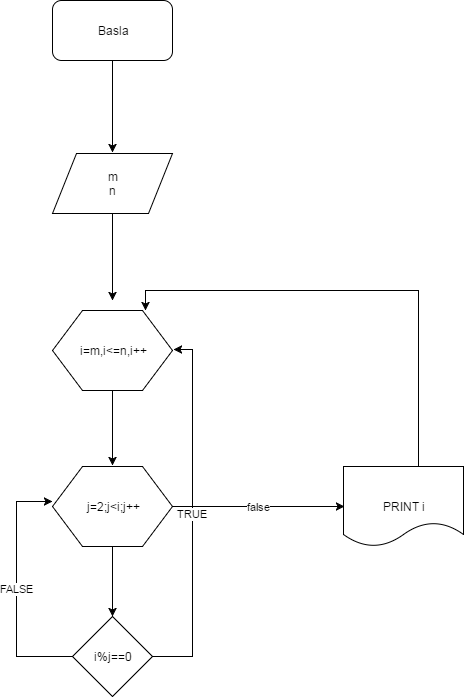

The diagram above was exported from draw.io. Its source (the exported page's mxGraphModel, read from the mxfile embedded in the PNG):
<mxGraphModel dx="472" dy="457" grid="0" gridSize="10" guides="1" tooltips="1" connect="0" arrows="1" fold="1" page="0" pageScale="1.5" pageWidth="826" pageHeight="1169" background="none" math="0" shadow="0">
  <root>
    <mxCell id="0" style=";html=1;" />
    <mxCell id="1" style=";html=1;" parent="0" />
    <mxCell id="67" style="edgeStyle=orthogonalEdgeStyle;rounded=0;html=1;jettySize=auto;orthogonalLoop=1;" edge="1" parent="1" source="66">
      <mxGeometry relative="1" as="geometry">
        <mxPoint x="512" y="202" as="targetPoint" />
      </mxGeometry>
    </mxCell>
    <mxCell id="66" value="Basla" style="rounded=1;whiteSpace=wrap;html=1;" vertex="1" parent="1">
      <mxGeometry x="452" y="50" width="120" height="60" as="geometry" />
    </mxCell>
    <mxCell id="69" style="edgeStyle=orthogonalEdgeStyle;rounded=0;html=1;jettySize=auto;orthogonalLoop=1;" edge="1" parent="1" source="68">
      <mxGeometry relative="1" as="geometry">
        <mxPoint x="512" y="350" as="targetPoint" />
      </mxGeometry>
    </mxCell>
    <mxCell id="68" value="m&lt;div&gt;n&lt;/div&gt;" style="shape=parallelogram;whiteSpace=wrap;html=1;" vertex="1" parent="1">
      <mxGeometry x="452" y="203" width="120" height="60" as="geometry" />
    </mxCell>
    <mxCell id="71" style="edgeStyle=orthogonalEdgeStyle;rounded=0;html=1;jettySize=auto;orthogonalLoop=1;" edge="1" parent="1" source="70">
      <mxGeometry relative="1" as="geometry">
        <mxPoint x="512" y="515" as="targetPoint" />
      </mxGeometry>
    </mxCell>
    <mxCell id="70" value="i=m,i&amp;lt;=n,i++" style="shape=hexagon;perimeter=hexagonPerimeter;whiteSpace=wrap;html=1;" vertex="1" parent="1">
      <mxGeometry x="452" y="360" width="120" height="80" as="geometry" />
    </mxCell>
    <mxCell id="77" style="edgeStyle=orthogonalEdgeStyle;rounded=0;html=1;jettySize=auto;orthogonalLoop=1;" edge="1" parent="1" source="72" target="75">
      <mxGeometry relative="1" as="geometry" />
    </mxCell>
    <mxCell id="80" value="false" style="edgeStyle=orthogonalEdgeStyle;rounded=0;html=1;jettySize=auto;orthogonalLoop=1;" edge="1" parent="1" source="72">
      <mxGeometry relative="1" as="geometry">
        <mxPoint x="744" y="556" as="targetPoint" />
        <Array as="points">
          <mxPoint x="605" y="556" />
          <mxPoint x="605" y="556" />
        </Array>
      </mxGeometry>
    </mxCell>
    <mxCell id="72" value="j=2;j&amp;lt;i;j++" style="shape=hexagon;perimeter=hexagonPerimeter;whiteSpace=wrap;html=1;" vertex="1" parent="1">
      <mxGeometry x="452" y="516" width="120" height="80" as="geometry" />
    </mxCell>
    <mxCell id="78" value="FALSE" style="edgeStyle=orthogonalEdgeStyle;rounded=0;html=1;entryX=0;entryY=0.438;entryPerimeter=0;jettySize=auto;orthogonalLoop=1;" edge="1" parent="1" source="75" target="72">
      <mxGeometry relative="1" as="geometry">
        <Array as="points">
          <mxPoint x="416" y="706" />
          <mxPoint x="416" y="551" />
        </Array>
      </mxGeometry>
    </mxCell>
    <mxCell id="83" value="TRUE" style="edgeStyle=orthogonalEdgeStyle;rounded=0;html=1;entryX=1.008;entryY=0.488;entryPerimeter=0;jettySize=auto;orthogonalLoop=1;" edge="1" parent="1" source="75" target="70">
      <mxGeometry relative="1" as="geometry">
        <Array as="points">
          <mxPoint x="592" y="706" />
          <mxPoint x="592" y="399" />
        </Array>
      </mxGeometry>
    </mxCell>
    <mxCell id="75" value="i%j==0" style="rhombus;whiteSpace=wrap;html=1;" vertex="1" parent="1">
      <mxGeometry x="472" y="666" width="80" height="80" as="geometry" />
    </mxCell>
    <mxCell id="82" style="edgeStyle=orthogonalEdgeStyle;rounded=0;html=1;entryX=0.775;entryY=0;entryPerimeter=0;jettySize=auto;orthogonalLoop=1;" edge="1" parent="1" source="81" target="70">
      <mxGeometry relative="1" as="geometry">
        <Array as="points">
          <mxPoint x="818" y="340" />
          <mxPoint x="545" y="340" />
        </Array>
      </mxGeometry>
    </mxCell>
    <mxCell id="81" value="PRINT i" style="shape=document;whiteSpace=wrap;html=1;" vertex="1" parent="1">
      <mxGeometry x="743" y="516" width="120" height="80" as="geometry" />
    </mxCell>
  </root>
</mxGraphModel>